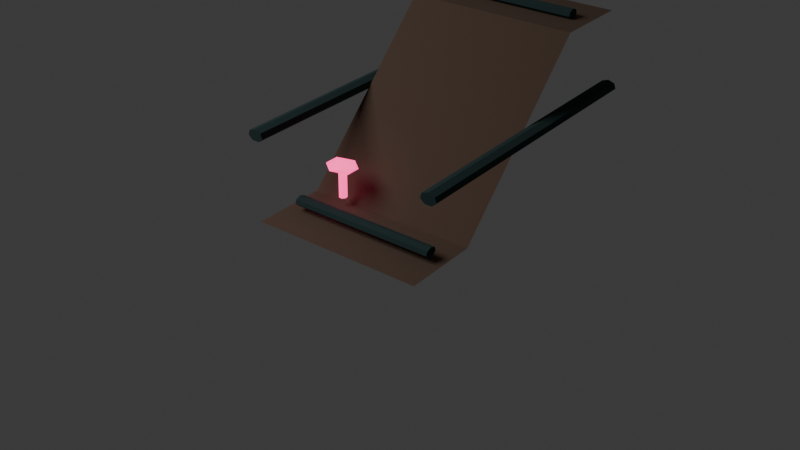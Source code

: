 # Source: df_v2_root_mud_ramp_narrow_a.blend  (saved by Blender 5.1.30; exported with 4.5.12 LTS)
import bpy
from mathutils import Matrix  # noqa: F401  (used for matrix-valued properties, if any)

bpy.ops.wm.read_factory_settings(use_empty=True)
scene = bpy.context.scene
scene.name = 'Scene'

# ---- collections
col_collection = bpy.data.collections.new('Collection'); scene.collection.children.link(col_collection)

# ---- materials (node trees are filled in below, after node groups)
mat_black_muddy_road = bpy.data.materials.new('black_muddy_road')
mat_black_muddy_road.diffuse_color = (0.105, 0.065, 0.045, 1.0)
mat_blue_black_roots = bpy.data.materials.new('blue_black_roots')
mat_blue_black_roots.diffuse_color = (0.015, 0.04, 0.04, 1.0)
mat_hot_pink_mushroom_glow = bpy.data.materials.new('hot_pink_mushroom_glow')
mat_hot_pink_mushroom_glow.diffuse_color = (1.0, 0.055, 0.29, 1.0)

# ---- material node trees
mat_black_muddy_road.use_nodes = True; mat_black_muddy_road.node_tree.nodes.clear()
_N = mat_black_muddy_road.node_tree.nodes; _L = mat_black_muddy_road.node_tree.links
n0 = _N.new('ShaderNodeBsdfPrincipled'); n0.name = 'Principled BSDF'; n0.location = (-200, 100)
n0.inputs[0].default_value = (0.105, 0.065, 0.045, 1.0)
n0.inputs[2].default_value = 0.95
n1 = _N.new('ShaderNodeOutputMaterial'); n1.name = 'Material Output'; n1.location = (200, 100)
_L.new(n0.outputs[0], n1.inputs[0])
n1.is_active_output = True
mat_blue_black_roots.use_nodes = True; mat_blue_black_roots.node_tree.nodes.clear()
_N = mat_blue_black_roots.node_tree.nodes; _L = mat_blue_black_roots.node_tree.links
n0 = _N.new('ShaderNodeBsdfPrincipled'); n0.name = 'Principled BSDF'; n0.location = (-200, 100)
n0.inputs[0].default_value = (0.015, 0.04, 0.04, 1.0)
n0.inputs[2].default_value = 0.95
n1 = _N.new('ShaderNodeOutputMaterial'); n1.name = 'Material Output'; n1.location = (200, 100)
_L.new(n0.outputs[0], n1.inputs[0])
n1.is_active_output = True
mat_hot_pink_mushroom_glow.use_nodes = True; mat_hot_pink_mushroom_glow.node_tree.nodes.clear()
_N = mat_hot_pink_mushroom_glow.node_tree.nodes; _L = mat_hot_pink_mushroom_glow.node_tree.links
n0 = _N.new('ShaderNodeBsdfPrincipled'); n0.name = 'Principled BSDF'; n0.location = (-200, 100)
n0.inputs[0].default_value = (1.0, 0.055, 0.29, 1.0)
n0.inputs[2].default_value = 0.95
n0.inputs[27].default_value = (1.0, 0.055, 0.29, 1.0)
n0.inputs[28].default_value = 2.2
n1 = _N.new('ShaderNodeOutputMaterial'); n1.name = 'Material Output'; n1.location = (200, 100)
_L.new(n0.outputs[0], n1.inputs[0])
n1.is_active_output = True

# ---- world
world_world = bpy.data.worlds.new('World'); scene.world = world_world
world_world.use_nodes = True; world_world.node_tree.nodes.clear()
_N = world_world.node_tree.nodes; _L = world_world.node_tree.links
n0 = _N.new('ShaderNodeOutputWorld'); n0.name = 'World Output'; n0.location = (200, 100)
n1 = _N.new('ShaderNodeBackground'); n1.name = 'Background'; n1.location = (-200, 100)
n1.inputs[0].default_value = (0.05088, 0.05088, 0.05088, 1.0)
_L.new(n1.outputs[0], n0.inputs[0])
n0.is_active_output = True
world_world.color = (0.05088, 0.05088, 0.05088)
world_world.sun_shadow_jitter_overblur = 0.0

# ---- cameras
cam_camera_007 = bpy.data.cameras.new('Camera.007')

# ---- lights
light_area_006 = bpy.data.lights.new('Area.006', 'AREA')
light_area_006.energy = 450.0
light_area_006.size = 5.0
light_area_006.size_y = 1.0

# ---- meshes
me_df_v2_root_mud_ramp_narrow_a_mesh = bpy.data.meshes.new('df_v2_root_mud_ramp_narrow_a_mesh')
me_df_v2_root_mud_ramp_narrow_a_mesh.from_pydata([(-0.57, -1.0, 0.02), (0.57, -1.0, 0.02), (0.57, -0.5, 0.02), (-0.57, -0.5, 0.02), (-0.57, 0.5, 1.02), (0.57, 0.5, 1.02), (0.57, 1.0, 1.02), (-0.57, 1.0, 1.02)], [], [(0, 1, 2, 3), (3, 2, 5, 4), (4, 5, 6, 7)])
me_df_v2_root_mud_ramp_narrow_a_mesh.materials.append(mat_black_muddy_road)
me_df_v2_root_mud_ramp_narrow_a_mesh.update()
me_cylinder_024 = bpy.data.meshes.new('Cylinder.024')
me_cylinder_024.from_pydata([(0.0, 0.0396, -0.95), (0.0, 0.0396, 0.95), (0.043, 0.02469, -0.95), (0.043, 0.02469, 0.95), (0.05362, -0.008812, -0.95), (0.05362, -0.008812, 0.95), (0.02386, -0.03568, -0.95), (0.02386, -0.03568, 0.95), (-0.02386, -0.03568, -0.95), (-0.02386, -0.03568, 0.95), (-0.05362, -0.008812, -0.95), (-0.05362, -0.008812, 0.95), (-0.043, 0.02469, -0.95), (-0.043, 0.02469, 0.95)], [], [(0, 1, 3, 2), (2, 3, 5, 4), (4, 5, 7, 6), (6, 7, 9, 8), (8, 9, 11, 10), (3, 1, 13, 11, 9, 7, 5), (10, 11, 13, 12), (12, 13, 1, 0), (0, 2, 4, 6, 8, 10, 12)])
_uv = me_cylinder_024.uv_layers.new(name='UVMap')
_uv.uv.foreach_set('vector', [1.0, 0.5, 1.0, 1.0, 0.8571, 1.0, 0.8571, 0.5, 0.8571, 0.5, 0.8571, 1.0, 0.7143, 1.0, 0.7143, 0.5, 0.7143, 0.5, 0.7143, 1.0, 0.5714, 1.0, 0.5714, 0.5, 0.5714, 0.5, 0.5714, 1.0, 0.4286, 1.0, 0.4286, 0.5, 0.4286, 0.5, 0.4286, 1.0, 0.2857, 1.0, 0.2857, 0.5, 0.4376, 0.3996, 0.25, 0.49, 0.06236, 0.3996, 0.01602, 0.1966, 0.1459, 0.03377, 0.3541, 0.03377, 0.484, 0.1966, 0.2857, 0.5, 0.2857, 1.0, 0.1429, 1.0, 0.1429, 0.5, 0.1429, 0.5, 0.1429, 1.0, 2.98e-08, 1.0, 2.98e-08, 0.5, 0.75, 0.49, 0.9376, 0.3996, 0.984, 0.1966, 0.8541, 0.03377, 0.6459, 0.03377, 0.516, 0.1966, 0.5624, 0.3996])
me_cylinder_024.materials.append(mat_blue_black_roots)
me_cylinder_024.update()
me_cylinder_025 = bpy.data.meshes.new('Cylinder.025')
me_cylinder_025.from_pydata([(0.0, 0.0396, -0.95), (0.0, 0.0396, 0.95), (0.043, 0.02469, -0.95), (0.043, 0.02469, 0.95), (0.05362, -0.008812, -0.95), (0.05362, -0.008812, 0.95), (0.02386, -0.03568, -0.95), (0.02386, -0.03568, 0.95), (-0.02386, -0.03568, -0.95), (-0.02386, -0.03568, 0.95), (-0.05362, -0.008812, -0.95), (-0.05362, -0.008812, 0.95), (-0.043, 0.02469, -0.95), (-0.043, 0.02469, 0.95)], [], [(0, 1, 3, 2), (2, 3, 5, 4), (4, 5, 7, 6), (6, 7, 9, 8), (8, 9, 11, 10), (3, 1, 13, 11, 9, 7, 5), (10, 11, 13, 12), (12, 13, 1, 0), (0, 2, 4, 6, 8, 10, 12)])
_uv = me_cylinder_025.uv_layers.new(name='UVMap')
_uv.uv.foreach_set('vector', [1.0, 0.5, 1.0, 1.0, 0.8571, 1.0, 0.8571, 0.5, 0.8571, 0.5, 0.8571, 1.0, 0.7143, 1.0, 0.7143, 0.5, 0.7143, 0.5, 0.7143, 1.0, 0.5714, 1.0, 0.5714, 0.5, 0.5714, 0.5, 0.5714, 1.0, 0.4286, 1.0, 0.4286, 0.5, 0.4286, 0.5, 0.4286, 1.0, 0.2857, 1.0, 0.2857, 0.5, 0.4376, 0.3996, 0.25, 0.49, 0.06236, 0.3996, 0.01602, 0.1966, 0.1459, 0.03377, 0.3541, 0.03377, 0.484, 0.1966, 0.2857, 0.5, 0.2857, 1.0, 0.1429, 1.0, 0.1429, 0.5, 0.1429, 0.5, 0.1429, 1.0, 2.98e-08, 1.0, 2.98e-08, 0.5, 0.75, 0.49, 0.9376, 0.3996, 0.984, 0.1966, 0.8541, 0.03377, 0.6459, 0.03377, 0.516, 0.1966, 0.5624, 0.3996])
me_cylinder_025.materials.append(mat_blue_black_roots)
me_cylinder_025.update()
me_cylinder_026 = bpy.data.meshes.new('Cylinder.026')
me_cylinder_026.from_pydata([(4.537e-30, 0.0324, -0.4902), (-4.537e-30, 0.0324, 0.4902), (0.03518, 0.0202, -0.4902), (0.03518, 0.0202, 0.4902), (0.04387, -0.00721, -0.4902), (0.04387, -0.00721, 0.4902), (0.01952, -0.02919, -0.4902), (0.01952, -0.02919, 0.4902), (-0.01952, -0.02919, -0.4902), (-0.01952, -0.02919, 0.4902), (-0.04387, -0.00721, -0.4902), (-0.04387, -0.00721, 0.4902), (-0.03518, 0.0202, -0.4902), (-0.03518, 0.0202, 0.4902)], [], [(0, 1, 3, 2), (2, 3, 5, 4), (4, 5, 7, 6), (6, 7, 9, 8), (8, 9, 11, 10), (3, 1, 13, 11, 9, 7, 5), (10, 11, 13, 12), (12, 13, 1, 0), (0, 2, 4, 6, 8, 10, 12)])
_uv = me_cylinder_026.uv_layers.new(name='UVMap')
_uv.uv.foreach_set('vector', [1.0, 0.5, 1.0, 1.0, 0.8571, 1.0, 0.8571, 0.5, 0.8571, 0.5, 0.8571, 1.0, 0.7143, 1.0, 0.7143, 0.5, 0.7143, 0.5, 0.7143, 1.0, 0.5714, 1.0, 0.5714, 0.5, 0.5714, 0.5, 0.5714, 1.0, 0.4286, 1.0, 0.4286, 0.5, 0.4286, 0.5, 0.4286, 1.0, 0.2857, 1.0, 0.2857, 0.5, 0.4376, 0.3996, 0.25, 0.49, 0.06236, 0.3996, 0.01602, 0.1966, 0.1459, 0.03377, 0.3541, 0.03377, 0.484, 0.1966, 0.2857, 0.5, 0.2857, 1.0, 0.1429, 1.0, 0.1429, 0.5, 0.1429, 0.5, 0.1429, 1.0, 2.98e-08, 1.0, 2.98e-08, 0.5, 0.75, 0.49, 0.9376, 0.3996, 0.984, 0.1966, 0.8541, 0.03377, 0.6459, 0.03377, 0.516, 0.1966, 0.5624, 0.3996])
me_cylinder_026.materials.append(mat_blue_black_roots)
me_cylinder_026.update()
me_cylinder_027 = bpy.data.meshes.new('Cylinder.027')
me_cylinder_027.from_pydata([(4.221e-30, 0.0324, -0.456), (-4.221e-30, 0.0324, 0.456), (0.03518, 0.0202, -0.456), (0.03518, 0.0202, 0.456), (0.04387, -0.00721, -0.456), (0.04387, -0.00721, 0.456), (0.01952, -0.02919, -0.456), (0.01952, -0.02919, 0.456), (-0.01952, -0.02919, -0.456), (-0.01952, -0.02919, 0.456), (-0.04387, -0.00721, -0.456), (-0.04387, -0.00721, 0.456), (-0.03518, 0.0202, -0.456), (-0.03518, 0.0202, 0.456)], [], [(0, 1, 3, 2), (2, 3, 5, 4), (4, 5, 7, 6), (6, 7, 9, 8), (8, 9, 11, 10), (3, 1, 13, 11, 9, 7, 5), (10, 11, 13, 12), (12, 13, 1, 0), (0, 2, 4, 6, 8, 10, 12)])
_uv = me_cylinder_027.uv_layers.new(name='UVMap')
_uv.uv.foreach_set('vector', [1.0, 0.5, 1.0, 1.0, 0.8571, 1.0, 0.8571, 0.5, 0.8571, 0.5, 0.8571, 1.0, 0.7143, 1.0, 0.7143, 0.5, 0.7143, 0.5, 0.7143, 1.0, 0.5714, 1.0, 0.5714, 0.5, 0.5714, 0.5, 0.5714, 1.0, 0.4286, 1.0, 0.4286, 0.5, 0.4286, 0.5, 0.4286, 1.0, 0.2857, 1.0, 0.2857, 0.5, 0.4376, 0.3996, 0.25, 0.49, 0.06236, 0.3996, 0.01602, 0.1966, 0.1459, 0.03377, 0.3541, 0.03377, 0.484, 0.1966, 0.2857, 0.5, 0.2857, 1.0, 0.1429, 1.0, 0.1429, 0.5, 0.1429, 0.5, 0.1429, 1.0, 2.98e-08, 1.0, 2.98e-08, 0.5, 0.75, 0.49, 0.9376, 0.3996, 0.984, 0.1966, 0.8541, 0.03377, 0.6459, 0.03377, 0.516, 0.1966, 0.5624, 0.3996])
me_cylinder_027.materials.append(mat_blue_black_roots)
me_cylinder_027.update()
me_cylinder_028 = bpy.data.meshes.new('Cylinder.028')
me_cylinder_028.from_pydata([(0.0, 0.0272, -0.0935), (0.0, 0.0272, 0.0935), (0.02127, 0.01696, -0.0935), (0.02127, 0.01696, 0.0935), (0.02652, -0.006053, -0.0935), (0.02652, -0.006053, 0.0935), (0.0118, -0.02451, -0.0935), (0.0118, -0.02451, 0.0935), (-0.0118, -0.02451, -0.0935), (-0.0118, -0.02451, 0.0935), (-0.02652, -0.006053, -0.0935), (-0.02652, -0.006053, 0.0935), (-0.02127, 0.01696, -0.0935), (-0.02127, 0.01696, 0.0935)], [], [(0, 1, 3, 2), (2, 3, 5, 4), (4, 5, 7, 6), (6, 7, 9, 8), (8, 9, 11, 10), (3, 1, 13, 11, 9, 7, 5), (10, 11, 13, 12), (12, 13, 1, 0), (0, 2, 4, 6, 8, 10, 12)])
_uv = me_cylinder_028.uv_layers.new(name='UVMap')
_uv.uv.foreach_set('vector', [1.0, 0.5, 1.0, 1.0, 0.8571, 1.0, 0.8571, 0.5, 0.8571, 0.5, 0.8571, 1.0, 0.7143, 1.0, 0.7143, 0.5, 0.7143, 0.5, 0.7143, 1.0, 0.5714, 1.0, 0.5714, 0.5, 0.5714, 0.5, 0.5714, 1.0, 0.4286, 1.0, 0.4286, 0.5, 0.4286, 0.5, 0.4286, 1.0, 0.2857, 1.0, 0.2857, 0.5, 0.4376, 0.3996, 0.25, 0.49, 0.06236, 0.3996, 0.01602, 0.1966, 0.1459, 0.03377, 0.3541, 0.03377, 0.484, 0.1966, 0.2857, 0.5, 0.2857, 1.0, 0.1429, 1.0, 0.1429, 0.5, 0.1429, 0.5, 0.1429, 1.0, 2.98e-08, 1.0, 2.98e-08, 0.5, 0.75, 0.49, 0.9376, 0.3996, 0.984, 0.1966, 0.8541, 0.03377, 0.6459, 0.03377, 0.516, 0.1966, 0.5624, 0.3996])
me_cylinder_028.materials.append(mat_hot_pink_mushroom_glow)
me_cylinder_028.update()
me_icosphere_005 = bpy.data.meshes.new('Icosphere.005')
me_icosphere_005.from_pydata([(0.0, 0.0, -0.03101), (0.08562, -0.04933, -0.01387), (-0.0327, -0.07982, -0.01387), (-0.1058, 0.0, -0.01387), (-0.0327, 0.07982, -0.01387), (0.08562, 0.04933, -0.01387), (0.0327, -0.07982, 0.01387), (-0.08562, -0.04933, 0.01387), (-0.08562, 0.04933, 0.01387), (0.0327, 0.07982, 0.01387), (0.1058, 0.0, 0.01387), (0.0, 0.0, 0.03101)], [], [(0, 1, 2), (1, 0, 5), (0, 2, 3), (0, 3, 4), (0, 4, 5), (1, 5, 10), (2, 1, 6), (3, 2, 7), (4, 3, 8), (5, 4, 9), (1, 10, 6), (2, 6, 7), (3, 7, 8), (4, 8, 9), (5, 9, 10), (6, 10, 11), (7, 6, 11), (8, 7, 11), (9, 8, 11), (10, 9, 11)])
_uv = me_icosphere_005.uv_layers.new(name='UVMap')
_uv.uv.foreach_set('vector', [0.1818, 0.0, 0.2727, 0.1575, 0.09091, 0.1575, 0.2727, 0.1575, 0.3636, 0.0, 0.4545, 0.1575, 0.9091, 0.0, 1.0, 0.1575, 0.8182, 0.1575, 0.7273, 0.0, 0.8182, 0.1575, 0.6364, 0.1575, 0.5455, 0.0, 0.6364, 0.1575, 0.4545, 0.1575, 0.2727, 0.1575, 0.4545, 0.1575, 0.3636, 0.3149, 0.09091, 0.1575, 0.2727, 0.1575, 0.1818, 0.3149, 0.8182, 0.1575, 1.0, 0.1575, 0.9091, 0.3149, 0.6364, 0.1575, 0.8182, 0.1575, 0.7273, 0.3149, 0.4545, 0.1575, 0.6364, 0.1575, 0.5455, 0.3149, 0.2727, 0.1575, 0.3636, 0.3149, 0.1818, 0.3149, 0.09091, 0.1575, 0.1818, 0.3149, 0.0, 0.3149, 0.8182, 0.1575, 0.9091, 0.3149, 0.7273, 0.3149, 0.6364, 0.1575, 0.7273, 0.3149, 0.5455, 0.3149, 0.4545, 0.1575, 0.5455, 0.3149, 0.3636, 0.3149, 0.1818, 0.3149, 0.3636, 0.3149, 0.2727, 0.4724, 0.0, 0.3149, 0.1818, 0.3149, 0.09091, 0.4724, 0.7273, 0.3149, 0.9091, 0.3149, 0.8182, 0.4724, 0.5455, 0.3149, 0.7273, 0.3149, 0.6364, 0.4724, 0.3636, 0.3149, 0.5455, 0.3149, 0.4545, 0.4724])
me_icosphere_005.materials.append(mat_hot_pink_mushroom_glow)
me_icosphere_005.update()

# ---- objects
ob_mud_root_carved_ramp = bpy.data.objects.new('mud_root_carved_ramp', me_df_v2_root_mud_ramp_narrow_a_mesh)
ob_left_root_lip = bpy.data.objects.new('left_root_lip', me_cylinder_024)
ob_right_root_lip = bpy.data.objects.new('right_root_lip', me_cylinder_025)
ob_cross_root_bottom = bpy.data.objects.new('cross_root_bottom', me_cylinder_026)
ob_cross_root_top = bpy.data.objects.new('cross_root_top', me_cylinder_027)
ob_ramp_glow_stem = bpy.data.objects.new('ramp_glow_stem', me_cylinder_028)
ob_ramp_glow_cap = bpy.data.objects.new('ramp_glow_cap', me_icosphere_005)
ob_preview_cool_key = bpy.data.objects.new('preview_cool_key', light_area_006)
ob_camera = bpy.data.objects.new('Camera', cam_camera_007)

# ---- transforms, parenting, visibility, modifiers, constraints
ob_mud_root_carved_ramp.location = (0.0, 0.0, 0.0)
ob_left_root_lip.location = (-0.62, 0.0, 0.55)
ob_left_root_lip.rotation_euler = (1.571, 0.0, 0.0)
ob_right_root_lip.location = (0.62, 0.0, 0.55)
ob_right_root_lip.rotation_euler = (1.571, 0.0, 0.0)
ob_cross_root_bottom.location = (0.0, -0.74, 0.08)
ob_cross_root_bottom.rotation_euler = (1.571, 0.0, 1.571)
ob_cross_root_top.location = (0.0, 0.72, 1.05)
ob_cross_root_top.rotation_euler = (1.571, 0.0, 1.571)
ob_ramp_glow_stem.location = (-0.3135, -0.55, 0.1752)
ob_ramp_glow_cap.location = (-0.3135, -0.55, 0.2908)
ob_preview_cool_key.location = (-4.0, -5.0, 6.0)
ob_camera.location = (3.6, -5.0, 3.3)
ob_camera.rotation_euler = (1.047, 0.0, 0.6632)

# ---- collection membership
col_collection.objects.link(ob_mud_root_carved_ramp)
col_collection.objects.link(ob_left_root_lip)
col_collection.objects.link(ob_right_root_lip)
col_collection.objects.link(ob_cross_root_bottom)
col_collection.objects.link(ob_cross_root_top)
col_collection.objects.link(ob_ramp_glow_stem)
col_collection.objects.link(ob_ramp_glow_cap)
col_collection.objects.link(ob_preview_cool_key)
col_collection.objects.link(ob_camera)

# ---- scene / render settings (as saved in the file)
scene.camera = ob_camera
scene.frame_start = 1; scene.frame_end = 250; scene.frame_set(1)
scene.render.engine = 'BLENDER_EEVEE_NEXT'
scene.render.bake_bias = 0.0
scene.render.bake_samples = 0
scene.cycles.sampling_pattern = 'TABULATED_SOBOL'
scene.eevee.use_volume_custom_range = False
bpy.context.view_layer.update()
